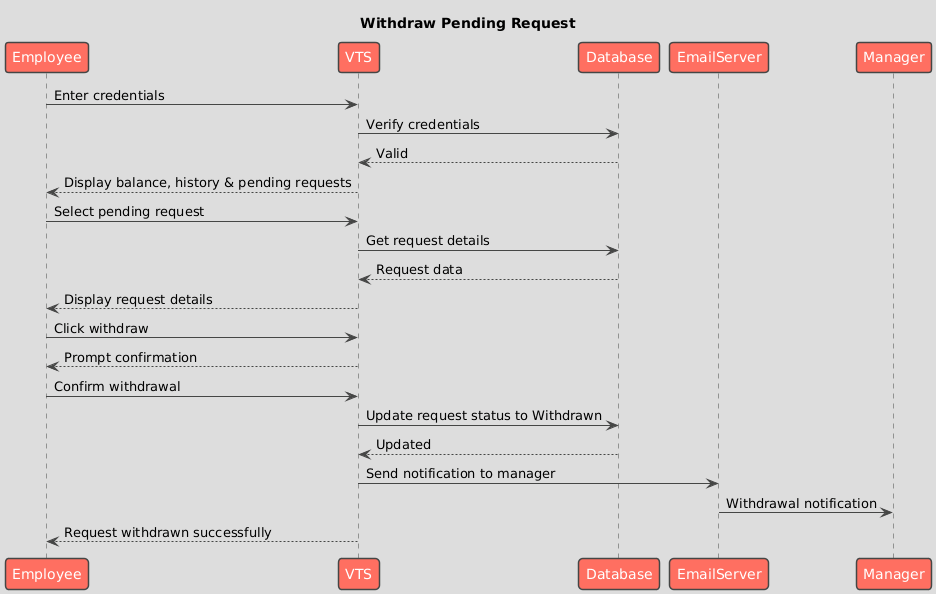

The diagram above was rendered by PlantUML. Its source (embedded in the PNG):
@startuml
!theme toy
title Withdraw Pending Request

Employee -> VTS : Enter credentials
VTS -> Database : Verify credentials
Database --> VTS : Valid
VTS --> Employee : Display balance, history & pending requests

Employee -> VTS : Select pending request
VTS -> Database : Get request details
Database --> VTS : Request data
VTS --> Employee : Display request details

Employee -> VTS : Click withdraw
VTS --> Employee : Prompt confirmation

Employee -> VTS : Confirm withdrawal

VTS -> Database : Update request status to Withdrawn
Database --> VTS : Updated

VTS -> EmailServer : Send notification to manager
EmailServer -> Manager : Withdrawal notification

VTS --> Employee : Request withdrawn successfully
@enduml